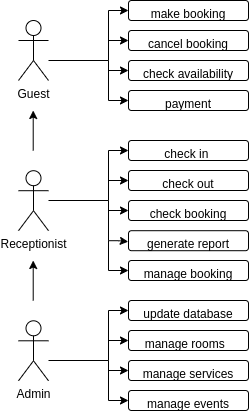

The diagram above was exported from draw.io. Its source (the exported page's mxGraphModel, read from the mxfile embedded in the PNG):
<mxGraphModel dx="1434" dy="759" grid="1" gridSize="10" guides="1" tooltips="1" connect="1" arrows="1" fold="1" page="1" pageScale="1" pageWidth="827" pageHeight="1169" math="0" shadow="0">
  <root>
    <mxCell id="0" />
    <mxCell id="1" parent="0" />
    <mxCell id="BLmyIP-7RwuMe4oR3W1--5" value="" style="edgeStyle=orthogonalEdgeStyle;rounded=0;orthogonalLoop=1;jettySize=auto;html=1;" parent="1" source="BLmyIP-7RwuMe4oR3W1--1" target="BLmyIP-7RwuMe4oR3W1--4" edge="1">
      <mxGeometry relative="1" as="geometry">
        <Array as="points">
          <mxPoint x="250" y="260" />
          <mxPoint x="250" y="210" />
        </Array>
      </mxGeometry>
    </mxCell>
    <mxCell id="BLmyIP-7RwuMe4oR3W1--1" value="Guest" style="shape=umlActor;verticalLabelPosition=bottom;verticalAlign=top;html=1;outlineConnect=0;" parent="1" vertex="1">
      <mxGeometry x="160" y="220" width="30" height="60" as="geometry" />
    </mxCell>
    <mxCell id="BLmyIP-7RwuMe4oR3W1--2" value="Receptionist" style="shape=umlActor;verticalLabelPosition=bottom;verticalAlign=top;html=1;outlineConnect=0;" parent="1" vertex="1">
      <mxGeometry x="160" y="370.2" width="30" height="60" as="geometry" />
    </mxCell>
    <mxCell id="BLmyIP-7RwuMe4oR3W1--3" value="Admin" style="shape=umlActor;verticalLabelPosition=bottom;verticalAlign=top;html=1;outlineConnect=0;" parent="1" vertex="1">
      <mxGeometry x="160" y="520.29" width="30" height="60" as="geometry" />
    </mxCell>
    <mxCell id="BLmyIP-7RwuMe4oR3W1--4" value="make booking" style="rounded=1;whiteSpace=wrap;html=1;verticalAlign=top;" parent="1" vertex="1">
      <mxGeometry x="270" y="200" width="120" height="20" as="geometry" />
    </mxCell>
    <mxCell id="BLmyIP-7RwuMe4oR3W1--13" value="cancel booking" style="rounded=1;whiteSpace=wrap;html=1;verticalAlign=top;" parent="1" vertex="1">
      <mxGeometry x="270" y="230" width="120" height="20" as="geometry" />
    </mxCell>
    <mxCell id="BLmyIP-7RwuMe4oR3W1--14" value="check availability" style="rounded=1;whiteSpace=wrap;html=1;verticalAlign=top;" parent="1" vertex="1">
      <mxGeometry x="270" y="260" width="120" height="20" as="geometry" />
    </mxCell>
    <mxCell id="BLmyIP-7RwuMe4oR3W1--15" value="payment" style="rounded=1;whiteSpace=wrap;html=1;verticalAlign=top;" parent="1" vertex="1">
      <mxGeometry x="270" y="290" width="120" height="20" as="geometry" />
    </mxCell>
    <mxCell id="BLmyIP-7RwuMe4oR3W1--17" value="" style="endArrow=classic;html=1;rounded=0;entryX=0;entryY=0.5;entryDx=0;entryDy=0;endFill=1;" parent="1" target="BLmyIP-7RwuMe4oR3W1--13" edge="1">
      <mxGeometry width="50" height="50" relative="1" as="geometry">
        <mxPoint x="250" y="240" as="sourcePoint" />
        <mxPoint x="310" y="310" as="targetPoint" />
      </mxGeometry>
    </mxCell>
    <mxCell id="BLmyIP-7RwuMe4oR3W1--18" value="" style="endArrow=classic;html=1;rounded=0;entryX=0;entryY=0.5;entryDx=0;entryDy=0;endFill=1;" parent="1" target="BLmyIP-7RwuMe4oR3W1--14" edge="1">
      <mxGeometry width="50" height="50" relative="1" as="geometry">
        <mxPoint x="250" y="270" as="sourcePoint" />
        <mxPoint x="330" y="290" as="targetPoint" />
      </mxGeometry>
    </mxCell>
    <mxCell id="BLmyIP-7RwuMe4oR3W1--20" value="" style="endArrow=classic;html=1;rounded=0;entryX=0;entryY=0.5;entryDx=0;entryDy=0;endFill=1;" parent="1" target="BLmyIP-7RwuMe4oR3W1--15" edge="1">
      <mxGeometry width="50" height="50" relative="1" as="geometry">
        <mxPoint x="250" y="300" as="sourcePoint" />
        <mxPoint x="330" y="290" as="targetPoint" />
      </mxGeometry>
    </mxCell>
    <mxCell id="BLmyIP-7RwuMe4oR3W1--21" value="" style="endArrow=none;html=1;rounded=0;" parent="1" edge="1">
      <mxGeometry width="50" height="50" relative="1" as="geometry">
        <mxPoint x="250" y="300" as="sourcePoint" />
        <mxPoint x="250" y="260" as="targetPoint" />
      </mxGeometry>
    </mxCell>
    <mxCell id="BLmyIP-7RwuMe4oR3W1--22" value="" style="edgeStyle=orthogonalEdgeStyle;rounded=0;orthogonalLoop=1;jettySize=auto;html=1;" parent="1" target="BLmyIP-7RwuMe4oR3W1--23" edge="1">
      <mxGeometry relative="1" as="geometry">
        <mxPoint x="190" y="400" as="sourcePoint" />
        <Array as="points">
          <mxPoint x="250" y="400" />
          <mxPoint x="250" y="350" />
        </Array>
      </mxGeometry>
    </mxCell>
    <mxCell id="BLmyIP-7RwuMe4oR3W1--23" value="check in&lt;span style=&quot;white-space: pre;&quot;&gt; &lt;/span&gt;" style="rounded=1;whiteSpace=wrap;html=1;verticalAlign=top;" parent="1" vertex="1">
      <mxGeometry x="270" y="340" width="120" height="20" as="geometry" />
    </mxCell>
    <mxCell id="BLmyIP-7RwuMe4oR3W1--24" value="check out" style="rounded=1;whiteSpace=wrap;html=1;verticalAlign=top;" parent="1" vertex="1">
      <mxGeometry x="270" y="370" width="120" height="20" as="geometry" />
    </mxCell>
    <mxCell id="BLmyIP-7RwuMe4oR3W1--25" value="check booking" style="rounded=1;whiteSpace=wrap;html=1;verticalAlign=top;" parent="1" vertex="1">
      <mxGeometry x="270" y="400" width="120" height="20" as="geometry" />
    </mxCell>
    <mxCell id="BLmyIP-7RwuMe4oR3W1--26" value="" style="endArrow=classic;html=1;rounded=0;entryX=0;entryY=0.5;entryDx=0;entryDy=0;endFill=1;" parent="1" target="BLmyIP-7RwuMe4oR3W1--24" edge="1">
      <mxGeometry width="50" height="50" relative="1" as="geometry">
        <mxPoint x="250" y="380" as="sourcePoint" />
        <mxPoint x="310" y="450" as="targetPoint" />
      </mxGeometry>
    </mxCell>
    <mxCell id="BLmyIP-7RwuMe4oR3W1--27" value="" style="endArrow=classic;html=1;rounded=0;entryX=0;entryY=0.5;entryDx=0;entryDy=0;endFill=1;" parent="1" target="BLmyIP-7RwuMe4oR3W1--25" edge="1">
      <mxGeometry width="50" height="50" relative="1" as="geometry">
        <mxPoint x="250" y="410" as="sourcePoint" />
        <mxPoint x="330" y="430" as="targetPoint" />
      </mxGeometry>
    </mxCell>
    <mxCell id="BLmyIP-7RwuMe4oR3W1--29" value="" style="endArrow=none;html=1;rounded=0;" parent="1" edge="1">
      <mxGeometry width="50" height="50" relative="1" as="geometry">
        <mxPoint x="250" y="440" as="sourcePoint" />
        <mxPoint x="250" y="400" as="targetPoint" />
      </mxGeometry>
    </mxCell>
    <mxCell id="BLmyIP-7RwuMe4oR3W1--30" value="" style="edgeStyle=orthogonalEdgeStyle;rounded=0;orthogonalLoop=1;jettySize=auto;html=1;" parent="1" target="BLmyIP-7RwuMe4oR3W1--31" edge="1">
      <mxGeometry relative="1" as="geometry">
        <mxPoint x="190" y="560" as="sourcePoint" />
        <Array as="points">
          <mxPoint x="250" y="560" />
          <mxPoint x="250" y="510" />
        </Array>
      </mxGeometry>
    </mxCell>
    <mxCell id="BLmyIP-7RwuMe4oR3W1--31" value="update database" style="rounded=1;whiteSpace=wrap;html=1;verticalAlign=top;" parent="1" vertex="1">
      <mxGeometry x="270" y="500" width="120" height="20" as="geometry" />
    </mxCell>
    <mxCell id="BLmyIP-7RwuMe4oR3W1--32" value="manage rooms&amp;nbsp;&amp;nbsp;" style="rounded=1;whiteSpace=wrap;html=1;verticalAlign=top;" parent="1" vertex="1">
      <mxGeometry x="270" y="530" width="120" height="20" as="geometry" />
    </mxCell>
    <mxCell id="BLmyIP-7RwuMe4oR3W1--33" value="manage services" style="rounded=1;whiteSpace=wrap;html=1;verticalAlign=top;" parent="1" vertex="1">
      <mxGeometry x="270" y="560" width="120" height="20" as="geometry" />
    </mxCell>
    <mxCell id="BLmyIP-7RwuMe4oR3W1--34" value="" style="endArrow=classic;html=1;rounded=0;entryX=0;entryY=0.5;entryDx=0;entryDy=0;endFill=1;" parent="1" target="BLmyIP-7RwuMe4oR3W1--32" edge="1">
      <mxGeometry width="50" height="50" relative="1" as="geometry">
        <mxPoint x="250" y="540" as="sourcePoint" />
        <mxPoint x="310" y="610" as="targetPoint" />
      </mxGeometry>
    </mxCell>
    <mxCell id="BLmyIP-7RwuMe4oR3W1--35" value="" style="endArrow=classic;html=1;rounded=0;entryX=0;entryY=0.5;entryDx=0;entryDy=0;endFill=1;" parent="1" target="BLmyIP-7RwuMe4oR3W1--33" edge="1">
      <mxGeometry width="50" height="50" relative="1" as="geometry">
        <mxPoint x="250" y="570" as="sourcePoint" />
        <mxPoint x="330" y="590" as="targetPoint" />
      </mxGeometry>
    </mxCell>
    <mxCell id="BLmyIP-7RwuMe4oR3W1--36" value="" style="endArrow=classic;html=1;rounded=0;entryX=0;entryY=0.5;entryDx=0;entryDy=0;endFill=1;" parent="1" edge="1">
      <mxGeometry width="50" height="50" relative="1" as="geometry">
        <mxPoint x="250" y="600" as="sourcePoint" />
        <mxPoint x="270" y="600" as="targetPoint" />
      </mxGeometry>
    </mxCell>
    <mxCell id="BLmyIP-7RwuMe4oR3W1--37" value="" style="endArrow=none;html=1;rounded=0;" parent="1" edge="1">
      <mxGeometry width="50" height="50" relative="1" as="geometry">
        <mxPoint x="250" y="600" as="sourcePoint" />
        <mxPoint x="250" y="560" as="targetPoint" />
      </mxGeometry>
    </mxCell>
    <mxCell id="BLmyIP-7RwuMe4oR3W1--38" value="generate report" style="rounded=1;whiteSpace=wrap;html=1;verticalAlign=top;" parent="1" vertex="1">
      <mxGeometry x="270" y="430.2" width="120" height="20" as="geometry" />
    </mxCell>
    <mxCell id="BLmyIP-7RwuMe4oR3W1--39" value="" style="endArrow=classic;html=1;rounded=0;entryX=-0.002;entryY=0.55;entryDx=0;entryDy=0;endFill=1;entryPerimeter=0;" parent="1" target="BLmyIP-7RwuMe4oR3W1--38" edge="1">
      <mxGeometry width="50" height="50" relative="1" as="geometry">
        <mxPoint x="250" y="440.2" as="sourcePoint" />
        <mxPoint x="280" y="420.2" as="targetPoint" />
        <Array as="points">
          <mxPoint x="260" y="440.2" />
        </Array>
      </mxGeometry>
    </mxCell>
    <mxCell id="BLmyIP-7RwuMe4oR3W1--40" value="manage booking" style="rounded=1;whiteSpace=wrap;html=1;verticalAlign=top;" parent="1" vertex="1">
      <mxGeometry x="270" y="460" width="120" height="20" as="geometry" />
    </mxCell>
    <mxCell id="BLmyIP-7RwuMe4oR3W1--41" value="" style="endArrow=classic;html=1;rounded=0;entryX=0;entryY=0.5;entryDx=0;entryDy=0;endFill=1;" parent="1" target="BLmyIP-7RwuMe4oR3W1--40" edge="1">
      <mxGeometry width="50" height="50" relative="1" as="geometry">
        <mxPoint x="250" y="470" as="sourcePoint" />
        <mxPoint x="270" y="470.4" as="targetPoint" />
        <Array as="points" />
      </mxGeometry>
    </mxCell>
    <mxCell id="BLmyIP-7RwuMe4oR3W1--42" value="" style="endArrow=none;html=1;rounded=0;" parent="1" edge="1">
      <mxGeometry width="50" height="50" relative="1" as="geometry">
        <mxPoint x="250" y="470" as="sourcePoint" />
        <mxPoint x="250" y="440" as="targetPoint" />
      </mxGeometry>
    </mxCell>
    <mxCell id="BLmyIP-7RwuMe4oR3W1--43" value="manage events" style="rounded=1;whiteSpace=wrap;html=1;verticalAlign=top;" parent="1" vertex="1">
      <mxGeometry x="270" y="590" width="120" height="20" as="geometry" />
    </mxCell>
    <mxCell id="BLmyIP-7RwuMe4oR3W1--45" value="" style="endArrow=classic;html=1;rounded=0;endFill=1;" parent="1" edge="1">
      <mxGeometry width="50" height="50" relative="1" as="geometry">
        <mxPoint x="174.71" y="350" as="sourcePoint" />
        <mxPoint x="174.71" y="310" as="targetPoint" />
      </mxGeometry>
    </mxCell>
    <mxCell id="BLmyIP-7RwuMe4oR3W1--46" value="" style="endArrow=classic;html=1;rounded=0;endFill=1;" parent="1" edge="1">
      <mxGeometry width="50" height="50" relative="1" as="geometry">
        <mxPoint x="174.71" y="500" as="sourcePoint" />
        <mxPoint x="174.71" y="460" as="targetPoint" />
      </mxGeometry>
    </mxCell>
  </root>
</mxGraphModel>